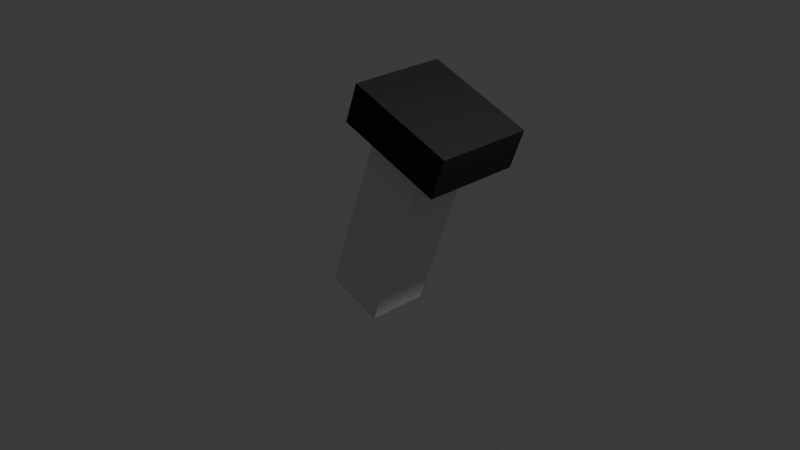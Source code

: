 # Source: Torch.blend  (saved by Blender 5.0.119; exported with 4.5.12 LTS)
import bpy
from mathutils import Matrix  # noqa: F401  (used for matrix-valued properties, if any)

bpy.ops.wm.read_factory_settings(use_empty=True)
scene = bpy.context.scene
scene.name = 'Scene'

# ---- collections
col_collection = bpy.data.collections.new('Collection'); scene.collection.children.link(col_collection)

# ---- materials (node trees are filled in below, after node groups)
mat_material_002 = bpy.data.materials.new('Material.002')
mat_material_003 = bpy.data.materials.new('Material.003')
mat_material_003.alpha_threshold = 0.0
mat_material_003.use_backface_culling_lightprobe_volume = False
mat_material_003.roughness = 0.5
mat_material_003.line_color = (0.0, 0.0, 0.0, 1.0)
mat_material_004 = bpy.data.materials.new('Material.004')
mat_material = bpy.data.materials.new('Material')
mat_material.alpha_threshold = 0.0
mat_material.use_backface_culling_lightprobe_volume = False
mat_material.roughness = 0.5
mat_material.line_color = (0.0, 0.0, 0.0, 1.0)

# ---- material node trees
mat_material_002.use_nodes = True; mat_material_002.node_tree.nodes.clear()
_N = mat_material_002.node_tree.nodes; _L = mat_material_002.node_tree.links
n0 = _N.new('ShaderNodeBsdfPrincipled'); n0.name = 'Principled BSDF'; n0.location = (-200, 100)
n0.inputs[0].default_value = (0.0, 0.0, 0.0, 1.0)
n0.inputs[2].default_value = 0.7945
n1 = _N.new('ShaderNodeOutputMaterial'); n1.name = 'Material Output'; n1.location = (200, 100)
_L.new(n0.outputs[0], n1.inputs[0])
n1.is_active_output = True
mat_material_003.use_nodes = True; mat_material_003.node_tree.nodes.clear()
_N = mat_material_003.node_tree.nodes; _L = mat_material_003.node_tree.links
n0 = _N.new('ShaderNodeOutputMaterial'); n0.name = 'Material Output'; n0.location = (200, 100)
n1 = _N.new('ShaderNodeBsdfPrincipled'); n1.name = 'Principled BSDF'; n1.location = (-200, 100)
_L.new(n1.outputs[0], n0.inputs[0])
n0.is_active_output = True
mat_material_004.use_nodes = True; mat_material_004.node_tree.nodes.clear()
_N = mat_material_004.node_tree.nodes; _L = mat_material_004.node_tree.links
n0 = _N.new('ShaderNodeBsdfPrincipled'); n0.name = 'Principled BSDF'; n0.location = (-200, 100)
n0.inputs[0].default_value = (0.0, 0.0, 0.0, 1.0)
n0.inputs[2].default_value = 0.7945
n1 = _N.new('ShaderNodeOutputMaterial'); n1.name = 'Material Output'; n1.location = (200, 100)
_L.new(n0.outputs[0], n1.inputs[0])
n1.is_active_output = True
mat_material.use_nodes = True; mat_material.node_tree.nodes.clear()
_N = mat_material.node_tree.nodes; _L = mat_material.node_tree.links
n0 = _N.new('ShaderNodeOutputMaterial'); n0.name = 'Material Output'; n0.location = (200, 100)
n1 = _N.new('ShaderNodeBsdfPrincipled'); n1.name = 'Principled BSDF'; n1.location = (-200, 100)
_L.new(n1.outputs[0], n0.inputs[0])
n0.is_active_output = True

# ---- world
world_world = bpy.data.worlds.new('World'); scene.world = world_world
world_world.use_nodes = True; world_world.node_tree.nodes.clear()
_N = world_world.node_tree.nodes; _L = world_world.node_tree.links
n0 = _N.new('ShaderNodeOutputWorld'); n0.name = 'World Output'; n0.location = (200, 100)
n1 = _N.new('ShaderNodeBackground'); n1.name = 'Background'; n1.location = (-200, 100)
n1.inputs[0].default_value = (0.05088, 0.05088, 0.05088, 1.0)
_L.new(n1.outputs[0], n0.inputs[0])
n0.is_active_output = True
world_world.color = (0.05088, 0.05088, 0.05088)
world_world.sun_shadow_jitter_overblur = 0.0

# ---- cameras
cam_camera = bpy.data.cameras.new('Camera')
cam_camera.clip_end = 100.0
cam_camera.ortho_scale = 7.314

# ---- lights
light_light = bpy.data.lights.new('Light', 'POINT')
light_light.energy = 1000.0
light_light.shadow_soft_size = 0.1

# ---- meshes
me_cube_003 = bpy.data.meshes.new('Cube.003')
me_cube_003.from_pydata([(0.548, -0.4822, -0.9072), (0.548, -0.4822, -9.701), (-0.6853, -0.4822, -0.9072), (0.548, 0.5966, -0.9072), (0.548, 0.5966, -9.701), (-0.6853, 0.5966, -0.9072), (-0.6853, 0.5966, -9.701), (-0.6853, -0.4822, -9.701)], [], [(4, 3, 0, 1), (1, 0, 2, 7), (0, 3, 5, 2), (6, 5, 3, 4), (7, 2, 5, 6), (4, 1, 7, 6)])
me_cube_003.polygons.foreach_set('material_index', [1, 1, 1, 1, 1, 1])
_uv = me_cube_003.uv_layers.new(name='UVMap')
_uv.uv.foreach_set('vector', [0.375, 0.25, 0.625, 0.25, 0.625, 0.5, 0.375, 0.5, 0.375, 0.5, 0.625, 0.5, 0.625, 0.75, 0.375, 0.75, 0.625, 0.5, 0.875, 0.5, 0.875, 0.75, 0.625, 0.75, 0.375, 0.0, 0.625, 0.0, 0.625, 0.25, 0.375, 0.25, 0.375, 0.75, 0.625, 0.75, 0.625, 1.0, 0.375, 1.0, 0.125, 0.5, 0.375, 0.5, 0.375, 0.75, 0.125, 0.75])
me_cube_003.materials.append(mat_material_002)
me_cube_003.materials.append(mat_material_003)
me_cube_003.update()
me_cube_001 = bpy.data.meshes.new('Cube.001')
me_cube_001.from_pydata([(-1.0, -1.0, -1.0), (-1.0, -1.0, 1.0), (-1.0, 1.0, -1.0), (-1.0, 1.0, 1.0), (1.0, -1.0, -1.0), (1.0, -1.0, 1.0), (1.0, 1.0, -1.0), (1.0, 1.0, 1.0)], [], [(0, 1, 3, 2), (2, 3, 7, 6), (6, 7, 5, 4), (4, 5, 1, 0), (2, 6, 4, 0), (7, 3, 1, 5)])
_uv = me_cube_001.uv_layers.new(name='UVMap')
_uv.uv.foreach_set('vector', [0.375, 0.0, 0.625, 0.0, 0.625, 0.25, 0.375, 0.25, 0.375, 0.25, 0.625, 0.25, 0.625, 0.5, 0.375, 0.5, 0.375, 0.5, 0.625, 0.5, 0.625, 0.75, 0.375, 0.75, 0.375, 0.75, 0.625, 0.75, 0.625, 1.0, 0.375, 1.0, 0.125, 0.5, 0.375, 0.5, 0.375, 0.75, 0.125, 0.75, 0.625, 0.5, 0.875, 0.5, 0.875, 0.75, 0.625, 0.75])
me_cube_001.materials.append(mat_material_004)
me_cube_001.materials.append(mat_material)
me_cube_001.update()

# ---- objects
ob_light = bpy.data.objects.new('Light', light_light)
ob_camera = bpy.data.objects.new('Camera', cam_camera)
ob_torch_002 = bpy.data.objects.new('Torch.002', me_cube_003)
ob_torch = bpy.data.objects.new('Torch', me_cube_001)

# ---- transforms, parenting, visibility, modifiers, constraints
ob_light.location = (3.685, 0.6678, 5.494)
ob_light.rotation_euler = (0.984, -0.04764, 1.868)
ob_light.scale = (0.3832, 0.6696, 0.8205)
ob_light.lock_rotations_4d = False
ob_light.empty_display_type = 'ARROWS'
ob_light.color = (0.0, 0.0, 0.0, 0.0)
ob_light.lineart.crease_threshold = 0.0
ob_camera.location = (7.359, -6.926, 4.958)
ob_camera.rotation_euler = (1.109, 0.0, 0.8149)
ob_camera.lock_rotations_4d = False
ob_camera.empty_display_type = 'ARROWS'
ob_camera.color = (0.0, 0.0, 0.0, 0.0)
ob_camera.display_type = 'WIRE'
ob_camera.lineart.crease_threshold = 0.0
ob_torch_002.location = (0.4457, 0.03657, 1.121)
ob_torch_002.rotation_euler = (0.3491, 1.141e-08, 1.571)
ob_torch_002.scale = (0.5324, 0.6169, 0.2274)
ob_torch.location = (0.4457, 0.03657, 1.121)
ob_torch.rotation_euler = (0.3491, 1.141e-08, 1.571)
ob_torch.scale = (0.5324, 0.6169, 0.2274)

# ---- collection membership
col_collection.objects.link(ob_light)
col_collection.objects.link(ob_camera)
col_collection.objects.link(ob_torch_002)
col_collection.objects.link(ob_torch)

# ---- scene / render settings (as saved in the file)
scene.camera = ob_camera
scene.frame_start = 1; scene.frame_end = 250; scene.frame_set(52)
scene.render.engine = 'BLENDER_EEVEE_NEXT'
scene.render.bake_bias = 0.0
scene.render.bake_samples = 0
scene.cycles.sampling_pattern = 'TABULATED_SOBOL'
scene.eevee.use_volume_custom_range = False
bpy.context.view_layer.update()
